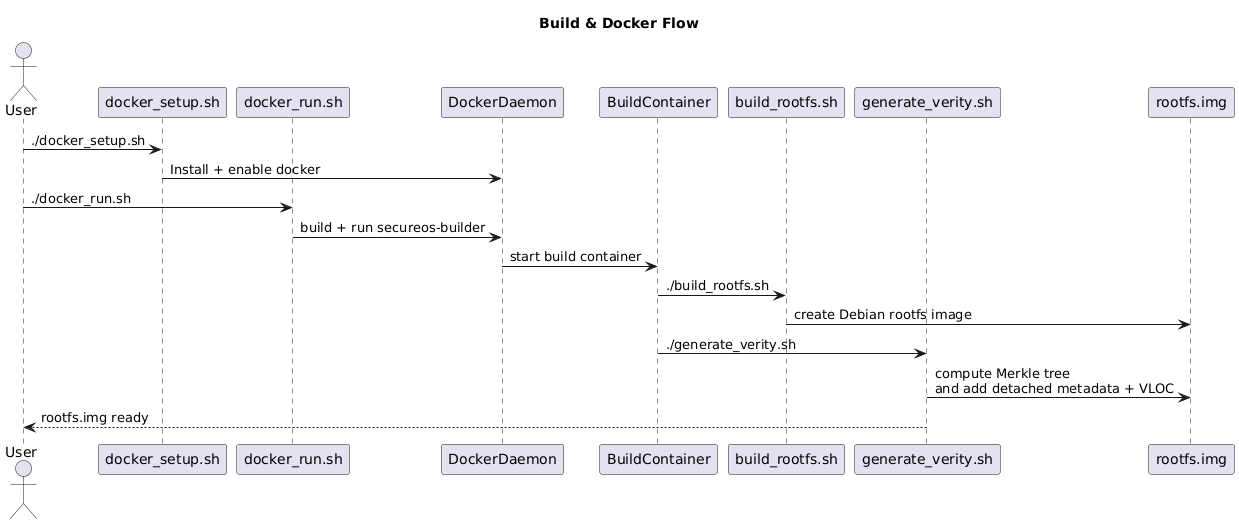

The diagram above was rendered by PlantUML. Its source (embedded in the PNG):
@startuml
title Build & Docker Flow

actor User
participant docker_setup.sh as Setup
participant docker_run.sh as Run
participant DockerDaemon as Docker
participant BuildContainer as Ctn
participant build_rootfs.sh as Rootfs
participant generate_verity.sh as GenVerity
participant rootfs.img as RootFS

User -> Setup : ./docker_setup.sh
Setup -> Docker : Install + enable docker

User -> Run : ./docker_run.sh
Run -> Docker : build + run secureos-builder
Docker -> Ctn : start build container

Ctn -> Rootfs : ./build_rootfs.sh
Rootfs -> RootFS : create Debian rootfs image

Ctn -> GenVerity : ./generate_verity.sh
GenVerity -> RootFS : compute Merkle tree\nand add detached metadata + VLOC

GenVerity --> User : rootfs.img ready
@enduml